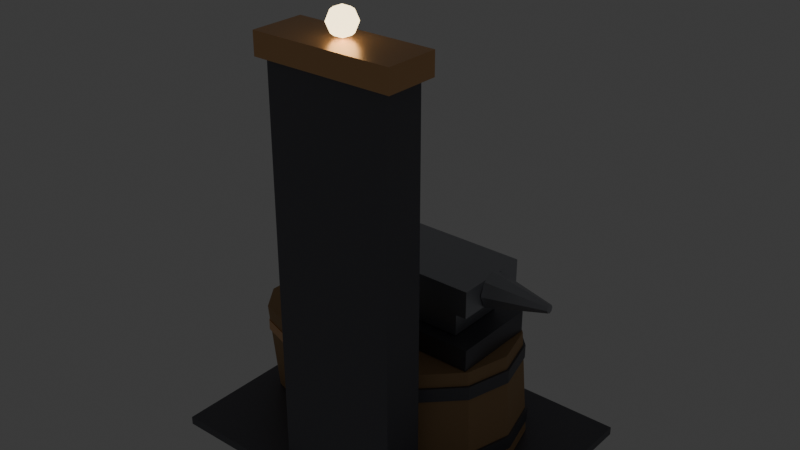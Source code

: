 # Source: anvil_game.blend  (saved by Blender 5.3.31; exported with 4.5.12 LTS)
import bpy
from mathutils import Matrix  # noqa: F401  (used for matrix-valued properties, if any)

bpy.ops.wm.read_factory_settings(use_empty=True)
scene = bpy.context.scene
scene.name = 'Scene'

# ---- collections
col_collection = bpy.data.collections.new('Collection'); scene.collection.children.link(col_collection)

# ---- materials (node trees are filled in below, after node groups)
mat_irondark = bpy.data.materials.new('IronDark')
mat_irondark.use_backface_culling = True
mat_irondark.diffuse_color = (0.17, 0.17, 0.19, 1.0)
mat_wood = bpy.data.materials.new('Wood')
mat_wood.use_backface_culling = True
mat_wood.diffuse_color = (0.45, 0.28, 0.14, 1.0)
mat_iron = bpy.data.materials.new('Iron')
mat_iron.use_backface_culling = True
mat_iron.diffuse_color = (0.42, 0.43, 0.46, 1.0)
mat_copper = bpy.data.materials.new('Copper')
mat_copper.use_backface_culling = True
mat_copper.diffuse_color = (0.78, 0.45, 0.22, 1.0)
mat_bulb = bpy.data.materials.new('Bulb')
mat_bulb.use_backface_culling = True
mat_bulb.diffuse_color = (1.0, 0.8, 0.45, 1.0)

# ---- material node trees
mat_irondark.use_nodes = True; mat_irondark.node_tree.nodes.clear()
_N = mat_irondark.node_tree.nodes; _L = mat_irondark.node_tree.links
n0 = _N.new('ShaderNodeBsdfPrincipled'); n0.name = 'Principled BSDF'; n0.location = (-200, 100)
n0.inputs[0].default_value = (0.17, 0.17, 0.19, 1.0)
n0.inputs[1].default_value = 0.7
n0.inputs[2].default_value = 0.55
n0.inputs[10].default_value = 0.005
n1 = _N.new('ShaderNodeOutputMaterial'); n1.name = 'Material Output'; n1.location = (200, 100)
_L.new(n0.outputs[0], n1.inputs[0])
n1.is_active_output = True
mat_wood.use_nodes = True; mat_wood.node_tree.nodes.clear()
_N = mat_wood.node_tree.nodes; _L = mat_wood.node_tree.links
n0 = _N.new('ShaderNodeBsdfPrincipled'); n0.name = 'Principled BSDF'; n0.location = (-200, 100)
n0.inputs[0].default_value = (0.45, 0.28, 0.14, 1.0)
n0.inputs[2].default_value = 0.75
n0.inputs[10].default_value = 0.005
n1 = _N.new('ShaderNodeOutputMaterial'); n1.name = 'Material Output'; n1.location = (200, 100)
_L.new(n0.outputs[0], n1.inputs[0])
n1.is_active_output = True
mat_iron.use_nodes = True; mat_iron.node_tree.nodes.clear()
_N = mat_iron.node_tree.nodes; _L = mat_iron.node_tree.links
n0 = _N.new('ShaderNodeBsdfPrincipled'); n0.name = 'Principled BSDF'; n0.location = (-200, 100)
n0.inputs[0].default_value = (0.42, 0.43, 0.46, 1.0)
n0.inputs[1].default_value = 0.8
n0.inputs[2].default_value = 0.45
n0.inputs[10].default_value = 0.005
n1 = _N.new('ShaderNodeOutputMaterial'); n1.name = 'Material Output'; n1.location = (200, 100)
_L.new(n0.outputs[0], n1.inputs[0])
n1.is_active_output = True
mat_copper.use_nodes = True; mat_copper.node_tree.nodes.clear()
_N = mat_copper.node_tree.nodes; _L = mat_copper.node_tree.links
n0 = _N.new('ShaderNodeBsdfPrincipled'); n0.name = 'Principled BSDF'; n0.location = (-200, 100)
n0.inputs[0].default_value = (0.78, 0.45, 0.22, 1.0)
n0.inputs[1].default_value = 0.9
n0.inputs[2].default_value = 0.35
n0.inputs[10].default_value = 0.005
n1 = _N.new('ShaderNodeOutputMaterial'); n1.name = 'Material Output'; n1.location = (200, 100)
_L.new(n0.outputs[0], n1.inputs[0])
n1.is_active_output = True
mat_bulb.use_nodes = True; mat_bulb.node_tree.nodes.clear()
_N = mat_bulb.node_tree.nodes; _L = mat_bulb.node_tree.links
n0 = _N.new('ShaderNodeBsdfPrincipled'); n0.name = 'Principled BSDF'; n0.location = (-200, 100)
n0.inputs[0].default_value = (1.0, 0.8, 0.45, 1.0)
n0.inputs[2].default_value = 0.4
n0.inputs[10].default_value = 0.005
n0.inputs[27].default_value = (1.0, 0.8, 0.45, 1.0)
n0.inputs[28].default_value = 4.0
n1 = _N.new('ShaderNodeOutputMaterial'); n1.name = 'Material Output'; n1.location = (200, 100)
_L.new(n0.outputs[0], n1.inputs[0])
n1.is_active_output = True

# ---- world
world_world = bpy.data.worlds.new('World'); scene.world = world_world
world_world.use_nodes = True; world_world.node_tree.nodes.clear()
_N = world_world.node_tree.nodes; _L = world_world.node_tree.links
n0 = _N.new('ShaderNodeOutputWorld'); n0.name = 'World Output'; n0.location = (200, 100)
n1 = _N.new('ShaderNodeBackground'); n1.name = 'Background'; n1.location = (-200, 100)
n1.inputs[0].default_value = (0.05088, 0.05088, 0.05088, 1.0)
_L.new(n1.outputs[0], n0.inputs[0])
n0.is_active_output = True
world_world.color = (0.05088, 0.05088, 0.05088)
world_world.sun_shadow_jitter_overblur = 0.0

# ---- meshes
me_anvilgame = bpy.data.meshes.new('AnvilGame')
me_anvilgame.from_pydata([(-0.68, -0.54, 0.0), (-0.68, -0.54, 0.03), (-0.68, 0.38, 0.0), (-0.68, 0.38, 0.03), (0.52, -0.54, 0.0), (0.52, -0.54, 0.03), (0.52, 0.38, 0.0), (0.52, 0.38, 0.03), (-0.26, -0.16, 0.442), (-0.26, -0.16, 0.52), (0.0, 0.34, 0.032), (0.0, 0.31, 0.44), (0.17, 0.2944, 0.032), (0.155, 0.2685, 0.44), (0.2944, 0.17, 0.032), (0.2685, 0.155, 0.44), (0.34, 0.0, 0.032), (0.31, 0.0, 0.44), (0.2944, -0.17, 0.032), (0.2685, -0.155, 0.44), (0.17, -0.2944, 0.032), (0.155, -0.2685, 0.44), (0.0, -0.34, 0.032), (0.0, -0.31, 0.44), (-0.17, -0.2944, 0.032), (-0.155, -0.2685, 0.44), (-0.2944, -0.17, 0.032), (-0.2685, -0.155, 0.44), (-0.34, 0.0, 0.032), (-0.31, 0.0, 0.44), (-0.2944, 0.17, 0.032), (-0.2685, 0.155, 0.44), (-0.17, 0.2944, 0.032), (-0.155, 0.2685, 0.44), (0.0, 0.342, 0.08), (0.0, 0.342, 0.13), (0.171, 0.2962, 0.08), (0.171, 0.2962, 0.13), (0.2962, 0.171, 0.08), (0.2962, 0.171, 0.13), (0.342, 0.0, 0.08), (0.342, 0.0, 0.13), (0.2962, -0.171, 0.08), (0.2962, -0.171, 0.13), (0.171, -0.2962, 0.08), (0.171, -0.2962, 0.13), (0.0, -0.342, 0.08), (0.0, -0.342, 0.13), (-0.171, -0.2962, 0.08), (-0.171, -0.2962, 0.13), (-0.2962, -0.171, 0.08), (-0.2962, -0.171, 0.13), (-0.342, 0.0, 0.08), (-0.342, 0.0, 0.13), (-0.2962, 0.171, 0.08), (-0.2962, 0.171, 0.13), (-0.171, 0.2962, 0.08), (-0.171, 0.2962, 0.13), (0.0, 0.322, 0.34), (0.0, 0.322, 0.39), (0.161, 0.2789, 0.34), (0.161, 0.2789, 0.39), (0.2789, 0.161, 0.34), (0.2789, 0.161, 0.39), (0.322, 0.0, 0.34), (0.322, 0.0, 0.39), (0.2789, -0.161, 0.34), (0.2789, -0.161, 0.39), (0.161, -0.2789, 0.34), (0.161, -0.2789, 0.39), (0.0, -0.322, 0.34), (0.0, -0.322, 0.39), (-0.161, -0.2789, 0.34), (-0.161, -0.2789, 0.39), (-0.2789, -0.161, 0.34), (-0.2789, -0.161, 0.39), (-0.322, 0.0, 0.34), (-0.322, 0.0, 0.39), (-0.2789, 0.161, 0.34), (-0.2789, 0.161, 0.39), (-0.161, 0.2789, 0.34), (-0.161, 0.2789, 0.39), (-0.26, 0.16, 0.442), (-0.26, 0.16, 0.52), (0.26, -0.16, 0.442), (0.26, -0.16, 0.52), (0.26, 0.16, 0.442), (0.26, 0.16, 0.52), (-0.18, -0.11, 0.522), (-0.18, -0.11, 0.62), (-0.18, 0.11, 0.522), (-0.18, 0.11, 0.62), (0.18, -0.11, 0.522), (0.18, -0.11, 0.62), (0.18, 0.11, 0.522), (0.18, 0.11, 0.62), (-0.28, -0.14, 0.622), (-0.28, -0.14, 0.72), (-0.28, 0.14, 0.622), (-0.28, 0.14, 0.72), (0.24, -0.14, 0.622), (0.24, -0.14, 0.72), (0.24, 0.14, 0.622), (0.24, 0.14, 0.72), (-0.36, -0.1, 0.65), (-0.36, -0.1, 0.718), (0.242, 0.065, 0.67), (0.46, 0.015, 0.68), (0.2441, 0.04596, 0.6241), (0.4605, 0.01061, 0.6694), (0.245, 0.0, 0.6051), (0.4607, 0.0, 0.665), (0.2441, -0.04596, 0.6241), (0.4605, -0.01061, 0.6694), (0.242, -0.065, 0.67), (0.46, -0.015, 0.68), (0.2399, -0.04596, 0.7159), (0.4595, -0.01061, 0.6906), (0.239, 0.0, 0.7349), (0.4593, 0.0, 0.695), (0.2399, 0.04596, 0.7159), (0.4595, 0.01061, 0.6906), (-0.36, 0.1, 0.65), (-0.36, 0.1, 0.718), (-0.282, -0.1, 0.65), (-0.282, -0.1, 0.718), (-0.282, 0.1, 0.65), (-0.282, 0.1, 0.718), (-0.22, -0.5, 1.48), (-0.22, -0.5, 0.032), (-0.48, 0.12, 0.032), (-0.48, 0.15, 0.38), (-0.3801, 0.08753, 0.032), (-0.3624, 0.1118, 0.38), (-0.3183, 0.002533, 0.032), (-0.2898, 0.0118, 0.38), (-0.3183, -0.1025, 0.032), (-0.2898, -0.1118, 0.38), (-0.3801, -0.1875, 0.032), (-0.3624, -0.2118, 0.38), (-0.48, -0.22, 0.032), (-0.48, -0.25, 0.38), (-0.5799, -0.1875, 0.032), (-0.5976, -0.2118, 0.38), (-0.6417, -0.1025, 0.032), (-0.6702, -0.1118, 0.38), (-0.6417, 0.002533, 0.032), (-0.6702, 0.0118, 0.38), (-0.5799, 0.08753, 0.032), (-0.5976, 0.1118, 0.38), (-0.48, 0.148, 0.28), (-0.48, 0.148, 0.32), (-0.3636, 0.1102, 0.28), (-0.3636, 0.1102, 0.32), (-0.2917, 0.01119, 0.28), (-0.2917, 0.01119, 0.32), (-0.2917, -0.1112, 0.28), (-0.2917, -0.1112, 0.32), (-0.3636, -0.2102, 0.28), (-0.3636, -0.2102, 0.32), (-0.48, -0.248, 0.28), (-0.48, -0.248, 0.32), (-0.5964, -0.2102, 0.28), (-0.5964, -0.2102, 0.32), (-0.6683, -0.1112, 0.28), (-0.6683, -0.1112, 0.32), (-0.6683, 0.01119, 0.28), (-0.6683, 0.01119, 0.32), (-0.5964, 0.1102, 0.28), (-0.5964, 0.1102, 0.32), (-0.22, -0.35, 0.032), (-0.22, -0.35, 1.48), (0.22, -0.5, 0.032), (0.22, -0.5, 1.48), (0.22, -0.35, 0.032), (0.22, -0.35, 1.48), (-0.18, -0.348, 0.78), (-0.18, -0.348, 1.42), (-0.18, -0.33, 0.78), (-0.18, -0.33, 1.42), (-0.15, -0.348, 0.78), (-0.15, -0.348, 1.42), (-0.15, -0.33, 0.78), (-0.15, -0.33, 1.42), (0.15, -0.348, 0.78), (0.15, -0.348, 1.42), (0.15, -0.33, 0.78), (0.15, -0.33, 1.42), (0.18, -0.348, 0.78), (0.18, -0.348, 1.42), (0.18, -0.33, 0.78), (0.18, -0.33, 1.42), (-0.25, -0.52, 1.482), (-0.25, -0.52, 1.56), (-0.25, -0.33, 1.482), (-0.25, -0.33, 1.56), (0.25, -0.52, 1.482), (0.25, -0.52, 1.56), (0.25, -0.33, 1.482), (0.25, -0.33, 1.56), (0.0, -0.42, 1.658), (0.0, -0.3861, 1.644), (0.0, -0.3861, 1.576), (0.0, -0.42, 1.562), (0.024, -0.396, 1.644), (0.03394, -0.3861, 1.61), (0.024, -0.396, 1.576), (0.03394, -0.42, 1.644), (0.048, -0.42, 1.61), (0.03394, -0.42, 1.576), (0.024, -0.444, 1.644), (0.03394, -0.4539, 1.61), (0.024, -0.444, 1.576), (0.0, -0.4539, 1.644), (0.0, -0.468, 1.61), (0.0, -0.4539, 1.576), (-0.024, -0.444, 1.644), (-0.03394, -0.4539, 1.61), (-0.024, -0.444, 1.576), (-0.03394, -0.42, 1.644), (-0.048, -0.42, 1.61), (-0.03394, -0.42, 1.576), (-0.024, -0.396, 1.644), (-0.03394, -0.3861, 1.61), (-0.024, -0.396, 1.576), (0.0, -0.372, 1.61)], [], [(0, 1, 3, 2), (2, 3, 7, 6), (6, 7, 5, 4), (4, 5, 1, 0), (2, 6, 4, 0), (7, 3, 1, 5), (66, 67, 69, 68), (184, 185, 187, 186), (10, 11, 13, 12), (95, 91, 89, 93), (82, 86, 84, 8), (12, 13, 15, 14), (106, 107, 109, 108), (38, 39, 41, 40), (14, 15, 17, 16), (87, 83, 9, 85), (62, 63, 65, 64), (16, 17, 19, 18), (44, 45, 47, 46), (100, 101, 97, 96), (18, 19, 21, 20), (60, 61, 63, 62), (36, 37, 39, 38), (20, 21, 23, 22), (98, 102, 100, 96), (90, 91, 95, 94), (22, 23, 25, 24), (42, 43, 45, 44), (102, 103, 101, 100), (24, 25, 27, 26), (94, 95, 93, 92), (34, 35, 37, 36), (26, 27, 29, 28), (68, 69, 71, 70), (154, 155, 157, 156), (28, 29, 31, 30), (13, 11, 33, 31, 29, 27, 25, 23, 21, 19, 17, 15), (84, 85, 9, 8), (30, 31, 33, 32), (46, 47, 49, 48), (40, 41, 43, 42), (32, 33, 11, 10), (10, 12, 14, 16, 18, 20, 22, 24, 26, 28, 30, 32), (48, 49, 51, 50), (103, 99, 97, 101), (58, 59, 61, 60), (50, 51, 53, 52), (88, 89, 91, 90), (160, 161, 163, 162), (52, 53, 55, 54), (43, 41, 39, 37, 35, 57, 55, 53, 51, 49, 47, 45), (90, 94, 92, 88), (54, 55, 57, 56), (70, 71, 73, 72), (64, 65, 67, 66), (56, 57, 35, 34), (48, 50, 52, 54, 56, 34, 36, 38, 40, 42, 44, 46), (72, 73, 75, 74), (86, 87, 85, 84), (98, 99, 103, 102), (74, 75, 77, 76), (82, 83, 87, 86), (96, 97, 99, 98), (76, 77, 79, 78), (8, 9, 83, 82), (60, 62, 64, 66, 68, 70, 72, 74, 76, 78, 80, 58), (78, 79, 81, 80), (92, 93, 89, 88), (188, 189, 185, 184), (80, 81, 59, 58), (65, 63, 61, 59, 81, 79, 77, 75, 73, 71, 69, 67), (108, 109, 111, 110), (122, 126, 124, 104), (132, 133, 135, 134), (110, 111, 113, 112), (124, 125, 105, 104), (172, 173, 128, 129), (112, 113, 115, 114), (126, 127, 125, 124), (190, 191, 189, 188), (114, 115, 117, 116), (122, 123, 127, 126), (130, 131, 133, 132), (116, 117, 119, 118), (104, 105, 123, 122), (106, 108, 110, 112, 114, 116, 118, 120), (118, 119, 121, 120), (127, 123, 105, 125), (134, 135, 137, 136), (120, 121, 107, 106), (109, 107, 121, 119, 117, 115, 113, 111), (152, 153, 155, 154), (158, 159, 161, 160), (136, 137, 139, 138), (178, 179, 183, 182), (170, 174, 172, 129), (138, 139, 141, 140), (192, 193, 195, 194), (186, 187, 191, 190), (140, 141, 143, 142), (150, 151, 153, 152), (156, 157, 159, 158), (142, 143, 145, 144), (182, 183, 181, 180), (175, 171, 128, 173), (144, 145, 147, 146), (191, 187, 185, 189), (130, 132, 134, 136, 138, 140, 142, 144, 146, 148), (146, 147, 149, 148), (176, 177, 179, 178), (183, 179, 177, 181), (148, 149, 131, 130), (137, 135, 133, 131, 149, 147, 145, 143, 141, 139), (174, 175, 173, 172), (162, 163, 165, 164), (178, 182, 180, 176), (170, 171, 175, 174), (164, 165, 167, 166), (163, 161, 159, 157, 155, 153, 151, 169, 167, 165), (129, 128, 171, 170), (166, 167, 169, 168), (186, 190, 188, 184), (180, 181, 177, 176), (168, 169, 151, 150), (160, 162, 164, 166, 168, 150, 152, 154, 156, 158), (194, 195, 199, 198), (198, 199, 197, 196), (196, 197, 193, 192), (194, 198, 196, 192), (199, 195, 193, 197), (203, 202, 206), (225, 201, 204, 205), (202, 225, 205, 206), (201, 200, 204), (203, 206, 209), (205, 204, 207, 208), (206, 205, 208, 209), (204, 200, 207), (203, 209, 212), (208, 207, 210, 211), (209, 208, 211, 212), (207, 200, 210), (203, 212, 215), (211, 210, 213, 214), (212, 211, 214, 215), (210, 200, 213), (213, 200, 216), (203, 215, 218), (214, 213, 216, 217), (215, 214, 217, 218), (218, 217, 220, 221), (216, 200, 219), (203, 218, 221), (217, 216, 219, 220), (221, 220, 223, 224), (219, 200, 222), (203, 221, 224), (220, 219, 222, 223), (224, 223, 225, 202), (222, 200, 201), (203, 224, 202), (223, 222, 201, 225)])
me_anvilgame.polygons.foreach_set('material_index', [0, 0, 0, 0, 0, 0, 0, 3, 1, 2, 0, 1, 2, 0, 1, 0, 0, 1, 0, 2, 1, 0, 0, 1, 2, 2, 1, 0, 2, 1, 2, 0, 1, 0, 3, 1, 1, 0, 1, 0, 0, 1, 1, 0, 2, 0, 0, 2, 3, 0, 0, 2, 0, 0, 0, 0, 0, 0, 0, 2, 0, 0, 2, 0, 0, 0, 0, 2, 3, 0, 0, 2, 2, 1, 2, 2, 0, 2, 2, 3, 2, 2, 1, 2, 2, 2, 2, 2, 1, 2, 2, 3, 3, 1, 3, 0, 1, 3, 3, 1, 3, 3, 1, 3, 0, 1, 3, 1, 1, 3, 3, 1, 1, 0, 3, 3, 0, 3, 3, 0, 3, 3, 3, 3, 3, 3, 3, 3, 3, 3, 4, 4, 4, 4, 4, 4, 4, 4, 4, 4, 4, 4, 4, 4, 4, 4, 4, 4, 4, 4, 4, 4, 4, 4, 4, 4, 4, 4, 4, 4, 4, 4])
me_anvilgame.materials.append(mat_irondark)
me_anvilgame.materials.append(mat_wood)
me_anvilgame.materials.append(mat_iron)
me_anvilgame.materials.append(mat_copper)
me_anvilgame.materials.append(mat_bulb)
me_anvilgame.update()

# ---- objects
ob_anvilgame = bpy.data.objects.new('AnvilGame', me_anvilgame)

# ---- transforms, parenting, visibility, modifiers, constraints
ob_anvilgame.location = (0.0, 0.0, 0.0)

# ---- collection membership
scene.collection.objects.link(ob_anvilgame)

# ---- scene / render settings (as saved in the file)
scene.frame_start = 1; scene.frame_end = 250; scene.frame_set(1)
scene.render.engine = 'BLENDER_EEVEE_NEXT'
scene.render.bake_bias = 0.0
scene.render.bake_samples = 0
scene.render.compositor_device = 'GPU'
scene.eevee.use_volume_custom_range = False
scene.eevee.fast_gi_thickness_near = 0.1
scene.eevee.fast_gi_thickness_far = 0.0
scene.eevee.ray_tracing_options.screen_trace_thickness = 0.1
bpy.context.view_layer.update()

# ---- added for rendering (the .blend has no active camera): camera
cam_auto = bpy.data.cameras.new('AutoCamera')
cam_auto.lens = 50.0
cam_auto.sensor_width = 36.0
cam_auto.clip_end = 1000.0
ob_auto_camera = bpy.data.objects.new('AutoCamera', cam_auto)
scene.collection.objects.link(ob_auto_camera)
ob_auto_camera.location = (1.99617, -2.5714, 2.48993)
ob_auto_camera.rotation_euler = (1.09748, -7.21219e-08, 0.694738)
scene.camera = ob_auto_camera
bpy.context.view_layer.update()
